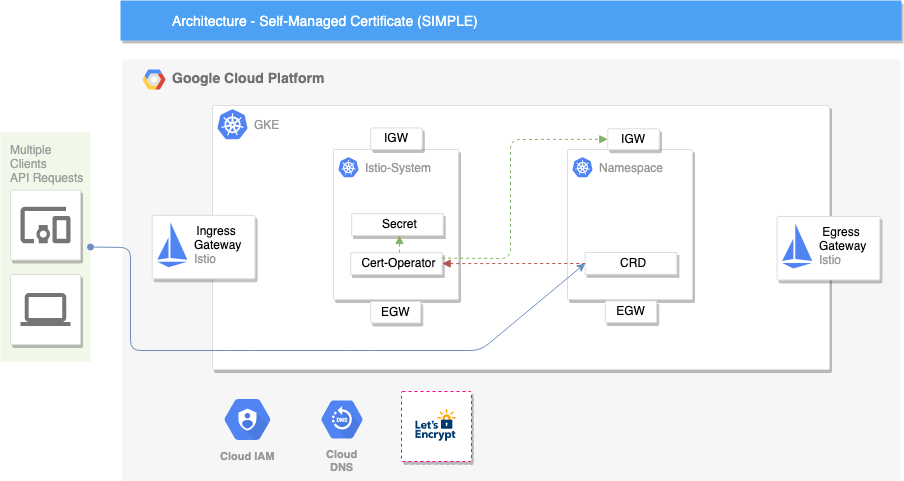

The diagram above was exported from draw.io. Its source (the exported page's mxGraphModel, read from the mxfile embedded in the PNG):
<mxGraphModel dx="946" dy="500" grid="1" gridSize="10" guides="1" tooltips="1" connect="1" arrows="1" fold="1" page="1" pageScale="1" pageWidth="1169" pageHeight="827" background="#ffffff" math="0" shadow="0">
  <root>
    <mxCell id="0" />
    <mxCell id="1" parent="0" />
    <mxCell id="14" value="&lt;b&gt;Google Cloud Platform&lt;/b&gt;" style="fillColor=#F6F6F6;strokeColor=none;shadow=0;gradientColor=none;fontSize=14;align=left;spacing=10;fontColor=#717171;9E9E9E;verticalAlign=top;spacingTop=-4;fontStyle=0;spacingLeft=40;html=1;" parent="1" vertex="1">
      <mxGeometry x="232" y="99" width="778" height="421" as="geometry" />
    </mxCell>
    <mxCell id="15" value="" style="shape=mxgraph.gcp2.google_cloud_platform;fillColor=#F6F6F6;strokeColor=none;shadow=0;gradientColor=none;" parent="14" vertex="1">
      <mxGeometry width="23" height="20" relative="1" as="geometry">
        <mxPoint x="20" y="10" as="offset" />
      </mxGeometry>
    </mxCell>
    <mxCell id="JwTZjlMyxSpMswb3Nkxo-1010" value="" style="strokeColor=#dddddd;fillColor=#ffffff;shadow=1;strokeWidth=1;rounded=1;absoluteArcSize=1;arcSize=2;" parent="14" vertex="1">
      <mxGeometry x="90" y="46" width="617" height="264" as="geometry" />
    </mxCell>
    <mxCell id="JwTZjlMyxSpMswb3Nkxo-1011" value="GKE" style="dashed=0;connectable=0;html=1;fillColor=#5184F3;strokeColor=none;shape=mxgraph.gcp2.kubernetes_logo;part=1;labelPosition=right;verticalLabelPosition=middle;align=left;verticalAlign=middle;spacingLeft=5;fontColor=#999999;fontSize=12;" parent="JwTZjlMyxSpMswb3Nkxo-1010" vertex="1">
      <mxGeometry width="30" height="30" relative="1" as="geometry">
        <mxPoint x="5" y="3.6750000000000007" as="offset" />
      </mxGeometry>
    </mxCell>
    <mxCell id="JwTZjlMyxSpMswb3Nkxo-1025" value="" style="strokeColor=#dddddd;fillColor=#ffffff;shadow=1;strokeWidth=1;rounded=1;absoluteArcSize=1;arcSize=2;" parent="JwTZjlMyxSpMswb3Nkxo-1010" vertex="1">
      <mxGeometry x="121" y="44" width="125" height="150" as="geometry" />
    </mxCell>
    <mxCell id="JwTZjlMyxSpMswb3Nkxo-1026" value="Istio-System" style="dashed=0;connectable=0;html=1;fillColor=#5184F3;strokeColor=none;shape=mxgraph.gcp2.kubernetes_logo;part=1;labelPosition=right;verticalLabelPosition=middle;align=left;verticalAlign=middle;spacingLeft=5;fontColor=#999999;fontSize=12;" parent="JwTZjlMyxSpMswb3Nkxo-1025" vertex="1">
      <mxGeometry width="20" height="20" relative="1" as="geometry">
        <mxPoint x="5" y="7.675000000000001" as="offset" />
      </mxGeometry>
    </mxCell>
    <mxCell id="JwTZjlMyxSpMswb3Nkxo-1042" value="Cert-Operator" style="dashed=0;strokeColor=#dddddd;fillColor=#ffffff;shadow=1;strokeWidth=1;labelPosition=center;verticalLabelPosition=middle;align=center;verticalAlign=middle;spacingLeft=5;fontColor=#000000;fontSize=12;" parent="JwTZjlMyxSpMswb3Nkxo-1025" vertex="1">
      <mxGeometry x="17.157856553693588" y="103.22621472937001" width="91.5085682863658" height="21.732173913043475" as="geometry" />
    </mxCell>
    <mxCell id="lmNxK_hoyx2DSNWZvq76-1012" value="Secret" style="dashed=0;strokeColor=#dddddd;fillColor=#ffffff;shadow=1;strokeWidth=1;labelPosition=center;verticalLabelPosition=middle;align=center;verticalAlign=middle;spacingLeft=5;fontColor=#000000;fontSize=12;" parent="JwTZjlMyxSpMswb3Nkxo-1025" vertex="1">
      <mxGeometry x="18.15785655369359" y="64.22621472936999" width="91.5085682863658" height="21.732173913043475" as="geometry" />
    </mxCell>
    <mxCell id="lmNxK_hoyx2DSNWZvq76-1010" value="" style="endArrow=none;dashed=1;html=1;fillColor=#d5e8d4;strokeColor=#82b366;entryX=0.5;entryY=0;entryDx=0;entryDy=0;endFill=0;startArrow=block;startFill=1;" parent="JwTZjlMyxSpMswb3Nkxo-1025" edge="1">
      <mxGeometry width="50" height="50" relative="1" as="geometry">
        <mxPoint x="66" y="86" as="sourcePoint" />
        <mxPoint x="65.91214069687658" y="103.22621472936999" as="targetPoint" />
      </mxGeometry>
    </mxCell>
    <mxCell id="JwTZjlMyxSpMswb3Nkxo-1051" value="" style="strokeColor=#dddddd;fillColor=#ffffff;shadow=1;strokeWidth=1;rounded=1;absoluteArcSize=1;arcSize=2;" parent="JwTZjlMyxSpMswb3Nkxo-1010" vertex="1">
      <mxGeometry x="355" y="44" width="125" height="150" as="geometry" />
    </mxCell>
    <mxCell id="JwTZjlMyxSpMswb3Nkxo-1052" value="Namespace" style="dashed=0;connectable=0;html=1;fillColor=#5184F3;strokeColor=none;shape=mxgraph.gcp2.kubernetes_logo;part=1;labelPosition=right;verticalLabelPosition=middle;align=left;verticalAlign=middle;spacingLeft=5;fontColor=#999999;fontSize=12;" parent="JwTZjlMyxSpMswb3Nkxo-1051" vertex="1">
      <mxGeometry width="20" height="20" relative="1" as="geometry">
        <mxPoint x="5" y="7.675000000000001" as="offset" />
      </mxGeometry>
    </mxCell>
    <mxCell id="JwTZjlMyxSpMswb3Nkxo-1053" value="CRD" style="dashed=0;strokeColor=#dddddd;fillColor=#ffffff;shadow=1;strokeWidth=1;labelPosition=center;verticalLabelPosition=middle;align=center;verticalAlign=middle;spacingLeft=5;fontColor=#000000;fontSize=12;" parent="JwTZjlMyxSpMswb3Nkxo-1051" vertex="1">
      <mxGeometry x="17.694666001994015" y="103.05881111037802" width="91.70488534396807" height="21.69431945635679" as="geometry" />
    </mxCell>
    <mxCell id="lmNxK_hoyx2DSNWZvq76-997" value="IGW" style="strokeColor=#dddddd;fillColor=#ffffff;shadow=1;strokeWidth=1;rounded=1;absoluteArcSize=1;arcSize=2;align=center;" parent="JwTZjlMyxSpMswb3Nkxo-1010" vertex="1">
      <mxGeometry x="158.21977533229972" y="22.438775510204096" width="51.51205936920221" height="21.551020408163268" as="geometry" />
    </mxCell>
    <mxCell id="lmNxK_hoyx2DSNWZvq76-999" value="EGW" style="strokeColor=#dddddd;fillColor=#ffffff;shadow=1;strokeWidth=1;rounded=1;absoluteArcSize=1;arcSize=2;align=center;" parent="JwTZjlMyxSpMswb3Nkxo-1010" vertex="1">
      <mxGeometry x="158.21977533229972" y="195.9387755102041" width="50" height="21.551020408163268" as="geometry" />
    </mxCell>
    <mxCell id="lmNxK_hoyx2DSNWZvq76-1009" value="" style="endArrow=none;dashed=1;html=1;exitX=1;exitY=0.5;exitDx=0;exitDy=0;fillColor=#f8cecc;strokeColor=#b85450;startArrow=block;startFill=1;" parent="JwTZjlMyxSpMswb3Nkxo-1010" source="JwTZjlMyxSpMswb3Nkxo-1042" edge="1">
      <mxGeometry width="50" height="50" relative="1" as="geometry">
        <mxPoint x="-212" y="445" as="sourcePoint" />
        <mxPoint x="373" y="158" as="targetPoint" />
      </mxGeometry>
    </mxCell>
    <mxCell id="JwTZjlMyxSpMswb3Nkxo-1075" value="" style="strokeColor=#dddddd;fillColor=#ffffff;shadow=1;strokeWidth=1;rounded=1;absoluteArcSize=1;arcSize=2;rotation=0;" parent="14" vertex="1">
      <mxGeometry x="654.6005522600491" y="156.99940139061565" width="102.77990196078429" height="63.49338257925517" as="geometry" />
    </mxCell>
    <mxCell id="JwTZjlMyxSpMswb3Nkxo-1076" value="&lt;div style=&quot;text-align: center&quot;&gt;&lt;span style=&quot;color: rgb(0 , 0 , 0)&quot;&gt;Egress&lt;/span&gt;&lt;span style=&quot;color: rgb(0 , 0 , 0)&quot;&gt;&amp;nbsp;&lt;/span&gt;&lt;/div&gt;&lt;font color=&quot;#000000&quot;&gt;&lt;div style=&quot;text-align: center&quot;&gt;&lt;span&gt;Gateway&lt;/span&gt;&lt;/div&gt;&lt;/font&gt;Istio" style="dashed=0;connectable=0;html=1;fillColor=#5184F3;strokeColor=none;shape=mxgraph.gcp2.istio_logo;part=1;labelPosition=right;verticalLabelPosition=middle;align=left;verticalAlign=middle;spacingLeft=5;fontColor=#999999;fontSize=12;rotation=0;" parent="JwTZjlMyxSpMswb3Nkxo-1075" vertex="1">
      <mxGeometry width="30.150000000000002" height="45" relative="1" as="geometry">
        <mxPoint x="5" y="7" as="offset" />
      </mxGeometry>
    </mxCell>
    <mxCell id="JwTZjlMyxSpMswb3Nkxo-1012" value="" style="strokeColor=#dddddd;fillColor=#ffffff;shadow=1;strokeWidth=1;rounded=1;absoluteArcSize=1;arcSize=2;rotation=0;" parent="14" vertex="1">
      <mxGeometry x="29.741019398090856" y="155.841921075655" width="102.77990196078429" height="63.49338257925517" as="geometry" />
    </mxCell>
    <mxCell id="JwTZjlMyxSpMswb3Nkxo-1013" value="&lt;div style=&quot;text-align: center&quot;&gt;&lt;span style=&quot;color: rgb(0 , 0 , 0)&quot;&gt;Ingress&lt;/span&gt;&lt;span style=&quot;color: rgb(0 , 0 , 0)&quot;&gt;&amp;nbsp;&lt;/span&gt;&lt;/div&gt;&lt;font color=&quot;#000000&quot;&gt;&lt;div style=&quot;text-align: center&quot;&gt;&lt;span&gt;Gateway&lt;/span&gt;&lt;/div&gt;&lt;/font&gt;Istio" style="dashed=0;connectable=0;html=1;fillColor=#5184F3;strokeColor=none;shape=mxgraph.gcp2.istio_logo;part=1;labelPosition=right;verticalLabelPosition=middle;align=left;verticalAlign=middle;spacingLeft=5;fontColor=#999999;fontSize=12;rotation=0;" parent="JwTZjlMyxSpMswb3Nkxo-1012" vertex="1">
      <mxGeometry width="30.150000000000002" height="45" relative="1" as="geometry">
        <mxPoint x="5" y="7" as="offset" />
      </mxGeometry>
    </mxCell>
    <mxCell id="IfVxIcO8S9o1F9HdXjfz-1019" value="Cloud&#10;DNS" style="html=1;fillColor=#5184F3;strokeColor=none;verticalAlign=top;labelPosition=center;verticalLabelPosition=bottom;align=center;spacingTop=-6;fontSize=11;fontStyle=1;fontColor=#999999;shape=mxgraph.gcp2.hexIcon;prIcon=cloud_dns" parent="14" vertex="1">
      <mxGeometry x="188" y="332" width="63" height="56" as="geometry" />
    </mxCell>
    <mxCell id="IfVxIcO8S9o1F9HdXjfz-1034" value="Cloud IAM" style="html=1;fillColor=#5184F3;strokeColor=none;verticalAlign=top;labelPosition=center;verticalLabelPosition=bottom;align=center;spacingTop=-6;fontSize=11;fontStyle=1;fontColor=#999999;shape=mxgraph.gcp2.hexIcon;prIcon=cloud_iam" parent="14" vertex="1">
      <mxGeometry x="90" y="330" width="70" height="60" as="geometry" />
    </mxCell>
    <mxCell id="IfVxIcO8S9o1F9HdXjfz-1016" value="" style="shadow=1;strokeWidth=1;rounded=1;absoluteArcSize=1;arcSize=2;labelPosition=center;verticalLabelPosition=middle;align=center;verticalAlign=bottom;spacingLeft=0;fontSize=12;whiteSpace=wrap;spacingBottom=2;html=1;strokeColor=#FF0080;dashed=1;" parent="14" vertex="1">
      <mxGeometry x="279" y="332" width="70" height="70" as="geometry" />
    </mxCell>
    <mxCell id="IfVxIcO8S9o1F9HdXjfz-1018" value="" style="shape=image;verticalLabelPosition=bottom;labelBackgroundColor=#ffffff;verticalAlign=top;aspect=fixed;imageAspect=0;image=data:image/png,(base64 omitted: 23916 chars);" parent="14" vertex="1">
      <mxGeometry x="290" y="347" width="48" height="40" as="geometry" />
    </mxCell>
    <mxCell id="997" value="Multiple&lt;br&gt;Clients&lt;br&gt;API Requests&lt;br&gt;" style="rounded=1;absoluteArcSize=1;arcSize=2;html=1;strokeColor=none;gradientColor=none;shadow=0;dashed=0;fontSize=12;fontColor=#9E9E9E;align=left;verticalAlign=top;spacing=10;spacingTop=-4;fillColor=#F1F8E9;" parent="1" vertex="1">
      <mxGeometry x="110" y="171.5" width="90" height="230" as="geometry" />
    </mxCell>
    <mxCell id="818" value="Architecture - Self-Managed Certificate (SIMPLE)" style="fillColor=#4DA1F5;strokeColor=none;shadow=1;gradientColor=none;fontSize=14;align=left;spacingLeft=50;fontColor=#ffffff;html=1;" parent="1" vertex="1">
      <mxGeometry x="230" y="40" width="781" height="40" as="geometry" />
    </mxCell>
    <mxCell id="985" value="" style="strokeColor=#dddddd;fillColor=#ffffff;shadow=1;strokeWidth=1;rounded=1;absoluteArcSize=1;arcSize=2;labelPosition=center;verticalLabelPosition=middle;align=center;verticalAlign=bottom;spacingLeft=0;fontColor=#999999;fontSize=12;whiteSpace=wrap;spacingBottom=2;html=1;" parent="1" vertex="1">
      <mxGeometry x="120" y="229.5" width="70" height="70" as="geometry" />
    </mxCell>
    <mxCell id="986" value="" style="dashed=0;connectable=0;html=1;fillColor=#757575;strokeColor=none;shape=mxgraph.gcp2.mobile_devices;part=1;" parent="985" vertex="1">
      <mxGeometry x="0.5" width="50" height="36.5" relative="1" as="geometry">
        <mxPoint x="-25" y="16.75" as="offset" />
      </mxGeometry>
    </mxCell>
    <mxCell id="987" value="" style="strokeColor=#dddddd;fillColor=#ffffff;shadow=1;strokeWidth=1;rounded=1;absoluteArcSize=1;arcSize=2;labelPosition=center;verticalLabelPosition=middle;align=center;verticalAlign=bottom;spacingLeft=0;fontColor=#999999;fontSize=12;whiteSpace=wrap;spacingBottom=2;html=1;" parent="1" vertex="1">
      <mxGeometry x="120" y="314" width="70" height="70" as="geometry" />
    </mxCell>
    <mxCell id="988" value="" style="dashed=0;connectable=0;html=1;fillColor=#757575;strokeColor=none;shape=mxgraph.gcp2.laptop;part=1;" parent="987" vertex="1">
      <mxGeometry x="0.5" width="50" height="33" relative="1" as="geometry">
        <mxPoint x="-25" y="18.5" as="offset" />
      </mxGeometry>
    </mxCell>
    <mxCell id="lmNxK_hoyx2DSNWZvq76-998" value="EGW" style="strokeColor=#dddddd;fillColor=#ffffff;shadow=1;strokeWidth=1;rounded=1;absoluteArcSize=1;arcSize=2;align=center;" parent="1" vertex="1">
      <mxGeometry x="714.7197753322997" y="340.4387755102041" width="51.51205936920221" height="21.551020408163268" as="geometry" />
    </mxCell>
    <mxCell id="JwTZjlMyxSpMswb3Nkxo-1047" value="IGW" style="strokeColor=#dddddd;fillColor=#ffffff;shadow=1;strokeWidth=1;rounded=1;absoluteArcSize=1;arcSize=2;align=center;" parent="1" vertex="1">
      <mxGeometry x="717.3068295114656" y="168.2761760242792" width="51.583998005982046" height="20.965098634294385" as="geometry" />
    </mxCell>
    <mxCell id="lmNxK_hoyx2DSNWZvq76-1007" value="" style="endArrow=classic;html=1;exitX=1;exitY=0.5;exitDx=0;exitDy=0;entryX=0;entryY=0.5;entryDx=0;entryDy=0;fillColor=#dae8fc;strokeColor=#6c8ebf;startArrow=oval;startFill=1;" parent="1" source="997" target="JwTZjlMyxSpMswb3Nkxo-1053" edge="1">
      <mxGeometry width="50" height="50" relative="1" as="geometry">
        <mxPoint x="110" y="590" as="sourcePoint" />
        <mxPoint x="160" y="540" as="targetPoint" />
        <Array as="points">
          <mxPoint x="240" y="287" />
          <mxPoint x="240" y="390" />
          <mxPoint x="350" y="390" />
          <mxPoint x="470" y="390" />
          <mxPoint x="590" y="390" />
        </Array>
      </mxGeometry>
    </mxCell>
    <mxCell id="lmNxK_hoyx2DSNWZvq76-1015" value="" style="endArrow=block;dashed=1;html=1;exitX=1;exitY=0.25;exitDx=0;exitDy=0;entryX=0;entryY=0.5;entryDx=0;entryDy=0;fillColor=#d5e8d4;strokeColor=#82b366;endFill=1;" parent="1" source="JwTZjlMyxSpMswb3Nkxo-1042" target="JwTZjlMyxSpMswb3Nkxo-1047" edge="1">
      <mxGeometry width="50" height="50" relative="1" as="geometry">
        <mxPoint x="110" y="590" as="sourcePoint" />
        <mxPoint x="160" y="540" as="targetPoint" />
        <Array as="points">
          <mxPoint x="620" y="298" />
          <mxPoint x="620" y="179" />
        </Array>
      </mxGeometry>
    </mxCell>
  </root>
</mxGraphModel>